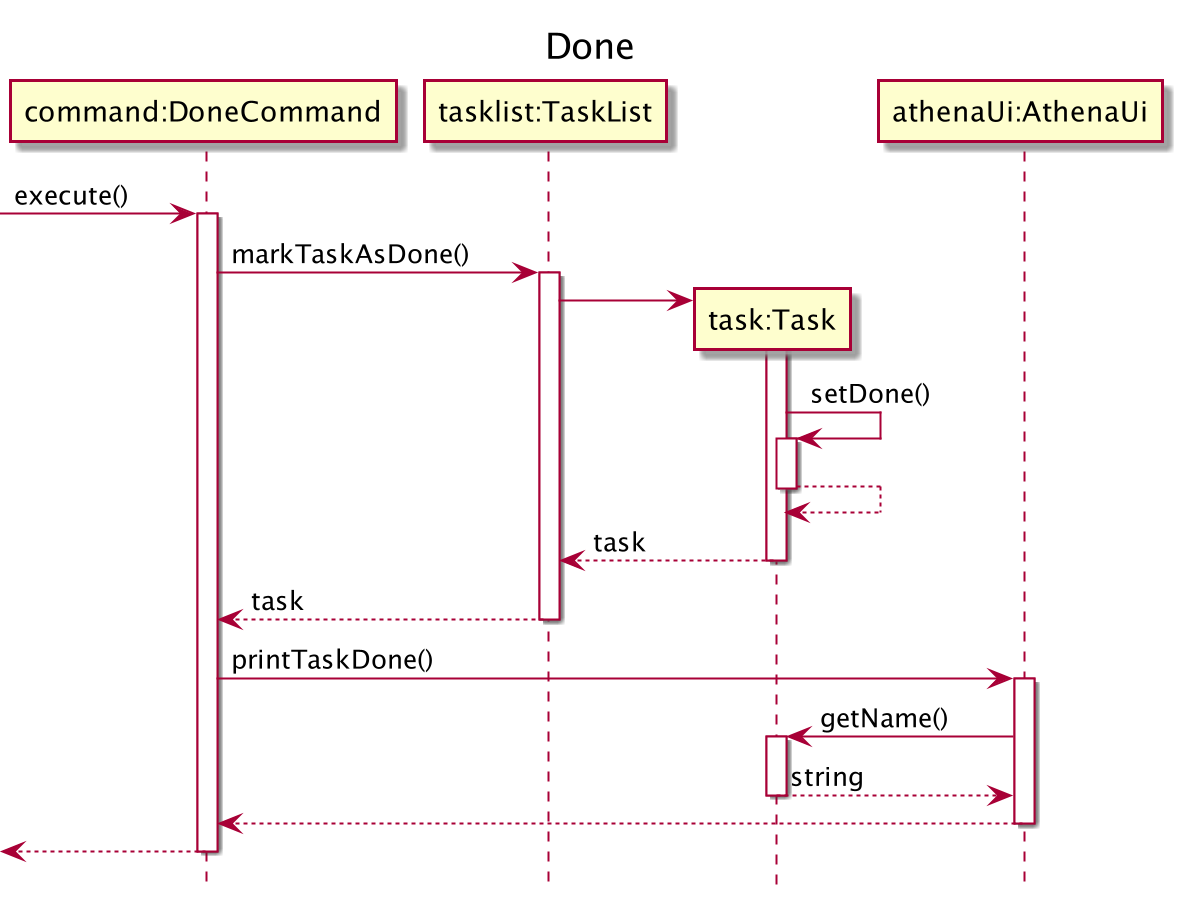

The diagram above was rendered by PlantUML. Its source (embedded in the PNG):
@startuml
hide footbox
title Done

participant "command:DoneCommand" as DoneCommand
participant "tasklist:TaskList" as TaskList
participant "task:Task" as Task
participant "athenaUi:AthenaUi" as AthenaUI

->DoneCommand: execute()
activate DoneCommand
DoneCommand->TaskList: markTaskAsDone()
activate TaskList

TaskList->Task**
activate Task
Task->Task++:setDone()
Task-->Task--:
return task
return task
DoneCommand->AthenaUI: printTaskDone()
activate AthenaUI
AthenaUI->Task++: getName()
return string
return
<--DoneCommand--

@enduml